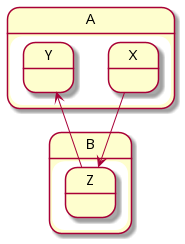

The diagram above was rendered by PlantUML. Its source (embedded in the PNG):
@startuml
state A {
  state X {
  }
  state Y {
  }
}
state B {
  state Z {
  }
}
X --> Z
Z --> Y
@enduml